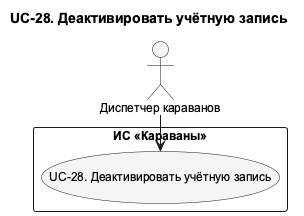

The diagram above was rendered by PlantUML. Its source (embedded in the PNG):
@startuml UC_28_Detail
!pragma layout smetana
skinparam shadowing false
skinparam defaultFontName Arial
skinparam defaultFontSize 12
skinparam backgroundColor white
skinparam nodesep 75
skinparam ranksep 100
skinparam ArrowFontSize 11
skinparam usecaseBackgroundColor #F5F5F5
skinparam activityBackgroundColor #F5F5F5
top to bottom direction
title UC-28. Деактивировать учётную запись

actor "Диспетчер караванов" as Dispatcher
rectangle "ИС «Караваны»" as SystemBoundary {
  usecase "UC-28. Деактивировать учётную запись" as UC28
}
' edge:R019
Dispatcher --> UC28
@enduml